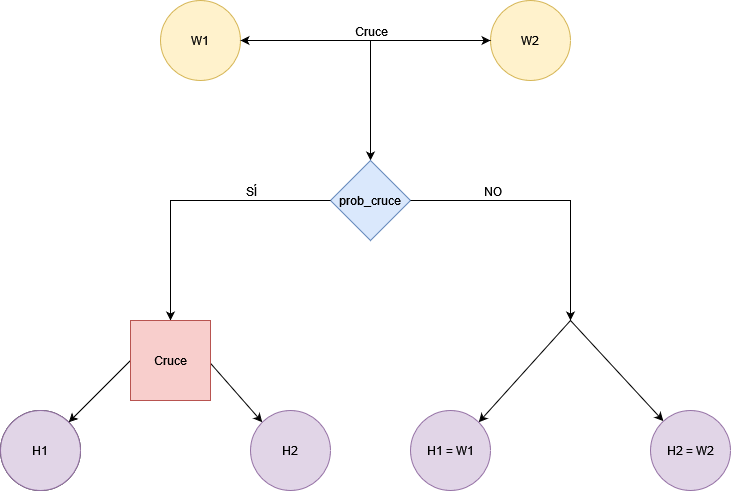

The diagram above was exported from draw.io. Its source (the exported page's mxGraphModel, read from the mxfile embedded in the PNG):
<mxGraphModel dx="1038" dy="537" grid="1" gridSize="10" guides="1" tooltips="1" connect="1" arrows="1" fold="1" page="1" pageScale="1" pageWidth="827" pageHeight="1169" math="0" shadow="0">
  <root>
    <mxCell id="h2hOQJZ_d7bQ5RDln9-0-0" />
    <mxCell id="h2hOQJZ_d7bQ5RDln9-0-1" parent="h2hOQJZ_d7bQ5RDln9-0-0" />
    <mxCell id="h2hOQJZ_d7bQ5RDln9-0-2" value="W1" style="ellipse;whiteSpace=wrap;html=1;aspect=fixed;fontSize=12;strokeColor=#d6b656;fillColor=#fff2cc;" vertex="1" parent="h2hOQJZ_d7bQ5RDln9-0-1">
      <mxGeometry x="220" y="70" width="80" height="80" as="geometry" />
    </mxCell>
    <mxCell id="h2hOQJZ_d7bQ5RDln9-0-3" value="W2" style="ellipse;whiteSpace=wrap;html=1;aspect=fixed;fontSize=12;strokeColor=#d6b656;fillColor=#fff2cc;" vertex="1" parent="h2hOQJZ_d7bQ5RDln9-0-1">
      <mxGeometry x="550" y="70" width="80" height="80" as="geometry" />
    </mxCell>
    <mxCell id="h2hOQJZ_d7bQ5RDln9-0-4" value="" style="endArrow=classic;startArrow=classic;html=1;rounded=0;fontSize=12;exitX=1;exitY=0.5;exitDx=0;exitDy=0;entryX=0;entryY=0.5;entryDx=0;entryDy=0;" edge="1" parent="h2hOQJZ_d7bQ5RDln9-0-1" source="h2hOQJZ_d7bQ5RDln9-0-2" target="h2hOQJZ_d7bQ5RDln9-0-3">
      <mxGeometry width="50" height="50" relative="1" as="geometry">
        <mxPoint x="390" y="300" as="sourcePoint" />
        <mxPoint x="440" y="250" as="targetPoint" />
      </mxGeometry>
    </mxCell>
    <mxCell id="h2hOQJZ_d7bQ5RDln9-0-5" value="Cruce" style="edgeLabel;html=1;align=center;verticalAlign=middle;resizable=0;points=[];fontSize=12;" vertex="1" connectable="0" parent="h2hOQJZ_d7bQ5RDln9-0-4">
      <mxGeometry x="-0.152" y="-2" relative="1" as="geometry">
        <mxPoint x="24" y="-12" as="offset" />
      </mxGeometry>
    </mxCell>
    <mxCell id="h2hOQJZ_d7bQ5RDln9-0-6" value="" style="endArrow=classic;html=1;rounded=0;fontSize=12;" edge="1" parent="h2hOQJZ_d7bQ5RDln9-0-1">
      <mxGeometry width="50" height="50" relative="1" as="geometry">
        <mxPoint x="430" y="110" as="sourcePoint" />
        <mxPoint x="430" y="230" as="targetPoint" />
      </mxGeometry>
    </mxCell>
    <mxCell id="h2hOQJZ_d7bQ5RDln9-0-7" value="prob_cruce" style="rhombus;whiteSpace=wrap;html=1;fontSize=12;strokeColor=#6c8ebf;fillColor=#dae8fc;" vertex="1" parent="h2hOQJZ_d7bQ5RDln9-0-1">
      <mxGeometry x="390" y="230" width="80" height="80" as="geometry" />
    </mxCell>
    <mxCell id="0mJdQIB0GMSZp3aDGAx2-0" value="" style="endArrow=classic;html=1;rounded=0;fontSize=12;exitX=0;exitY=0.5;exitDx=0;exitDy=0;" edge="1" parent="h2hOQJZ_d7bQ5RDln9-0-1" source="h2hOQJZ_d7bQ5RDln9-0-7">
      <mxGeometry width="50" height="50" relative="1" as="geometry">
        <mxPoint x="390" y="300" as="sourcePoint" />
        <mxPoint x="230" y="390" as="targetPoint" />
        <Array as="points">
          <mxPoint x="230" y="270" />
        </Array>
      </mxGeometry>
    </mxCell>
    <mxCell id="0mJdQIB0GMSZp3aDGAx2-1" value="SÍ" style="edgeLabel;html=1;align=center;verticalAlign=middle;resizable=0;points=[];fontSize=12;" vertex="1" connectable="0" parent="0mJdQIB0GMSZp3aDGAx2-0">
      <mxGeometry x="-0.2643" y="1" relative="1" as="geometry">
        <mxPoint x="23" y="-11" as="offset" />
      </mxGeometry>
    </mxCell>
    <mxCell id="0mJdQIB0GMSZp3aDGAx2-2" value="" style="endArrow=classic;html=1;rounded=0;fontSize=12;entryX=1;entryY=0;entryDx=0;entryDy=0;" edge="1" parent="h2hOQJZ_d7bQ5RDln9-0-1" target="0mJdQIB0GMSZp3aDGAx2-4">
      <mxGeometry width="50" height="50" relative="1" as="geometry">
        <mxPoint x="200" y="420" as="sourcePoint" />
        <mxPoint x="120" y="480" as="targetPoint" />
      </mxGeometry>
    </mxCell>
    <mxCell id="0mJdQIB0GMSZp3aDGAx2-3" value="" style="endArrow=classic;html=1;rounded=0;fontSize=12;entryX=0;entryY=0;entryDx=0;entryDy=0;" edge="1" parent="h2hOQJZ_d7bQ5RDln9-0-1" target="0mJdQIB0GMSZp3aDGAx2-5">
      <mxGeometry width="50" height="50" relative="1" as="geometry">
        <mxPoint x="250" y="410" as="sourcePoint" />
        <mxPoint x="340" y="480" as="targetPoint" />
      </mxGeometry>
    </mxCell>
    <mxCell id="0mJdQIB0GMSZp3aDGAx2-4" value="H1" style="ellipse;whiteSpace=wrap;html=1;aspect=fixed;fontSize=12;strokeColor=default;fillColor=default;" vertex="1" parent="h2hOQJZ_d7bQ5RDln9-0-1">
      <mxGeometry x="60" y="480" width="80" height="80" as="geometry" />
    </mxCell>
    <mxCell id="0mJdQIB0GMSZp3aDGAx2-5" value="H2" style="ellipse;whiteSpace=wrap;html=1;aspect=fixed;fontSize=12;strokeColor=#9673a6;fillColor=#e1d5e7;" vertex="1" parent="h2hOQJZ_d7bQ5RDln9-0-1">
      <mxGeometry x="310" y="480" width="80" height="80" as="geometry" />
    </mxCell>
    <mxCell id="0mJdQIB0GMSZp3aDGAx2-7" value="Cruce" style="whiteSpace=wrap;html=1;aspect=fixed;fontSize=12;strokeColor=#b85450;fillColor=#f8cecc;" vertex="1" parent="h2hOQJZ_d7bQ5RDln9-0-1">
      <mxGeometry x="190" y="390" width="80" height="80" as="geometry" />
    </mxCell>
    <mxCell id="0mJdQIB0GMSZp3aDGAx2-8" value="" style="endArrow=classic;html=1;rounded=0;fontSize=12;exitX=1;exitY=0.5;exitDx=0;exitDy=0;" edge="1" parent="h2hOQJZ_d7bQ5RDln9-0-1" source="h2hOQJZ_d7bQ5RDln9-0-7">
      <mxGeometry width="50" height="50" relative="1" as="geometry">
        <mxPoint x="390" y="330" as="sourcePoint" />
        <mxPoint x="630" y="390" as="targetPoint" />
        <Array as="points">
          <mxPoint x="630" y="270" />
        </Array>
      </mxGeometry>
    </mxCell>
    <mxCell id="0mJdQIB0GMSZp3aDGAx2-12" value="NO" style="edgeLabel;html=1;align=center;verticalAlign=middle;resizable=0;points=[];fontSize=12;" vertex="1" connectable="0" parent="0mJdQIB0GMSZp3aDGAx2-8">
      <mxGeometry x="-0.6357" y="-2" relative="1" as="geometry">
        <mxPoint x="30" y="-12" as="offset" />
      </mxGeometry>
    </mxCell>
    <mxCell id="0mJdQIB0GMSZp3aDGAx2-9" value="" style="endArrow=classic;html=1;rounded=0;fontSize=12;entryX=1;entryY=0;entryDx=0;entryDy=0;" edge="1" parent="h2hOQJZ_d7bQ5RDln9-0-1" target="0mJdQIB0GMSZp3aDGAx2-10">
      <mxGeometry width="50" height="50" relative="1" as="geometry">
        <mxPoint x="630" y="390" as="sourcePoint" />
        <mxPoint x="550" y="450" as="targetPoint" />
      </mxGeometry>
    </mxCell>
    <mxCell id="0mJdQIB0GMSZp3aDGAx2-10" value="H1 = W1" style="ellipse;whiteSpace=wrap;html=1;aspect=fixed;fontSize=12;strokeColor=#9673a6;fillColor=#e1d5e7;" vertex="1" parent="h2hOQJZ_d7bQ5RDln9-0-1">
      <mxGeometry x="470" y="480" width="80" height="80" as="geometry" />
    </mxCell>
    <mxCell id="0mJdQIB0GMSZp3aDGAx2-11" value="" style="endArrow=classic;html=1;rounded=0;fontSize=12;" edge="1" parent="h2hOQJZ_d7bQ5RDln9-0-1" target="0mJdQIB0GMSZp3aDGAx2-13">
      <mxGeometry width="50" height="50" relative="1" as="geometry">
        <mxPoint x="630" y="390" as="sourcePoint" />
        <mxPoint x="730" y="470" as="targetPoint" />
      </mxGeometry>
    </mxCell>
    <mxCell id="0mJdQIB0GMSZp3aDGAx2-13" value="H2 = W2" style="ellipse;whiteSpace=wrap;html=1;aspect=fixed;fontSize=12;strokeColor=#9673a6;fillColor=#e1d5e7;" vertex="1" parent="h2hOQJZ_d7bQ5RDln9-0-1">
      <mxGeometry x="710" y="480" width="80" height="80" as="geometry" />
    </mxCell>
    <mxCell id="0mJdQIB0GMSZp3aDGAx2-14" value="H1" style="ellipse;whiteSpace=wrap;html=1;aspect=fixed;fontSize=12;strokeColor=#9673a6;fillColor=#e1d5e7;" vertex="1" parent="h2hOQJZ_d7bQ5RDln9-0-1">
      <mxGeometry x="60" y="480" width="80" height="80" as="geometry" />
    </mxCell>
  </root>
</mxGraphModel>